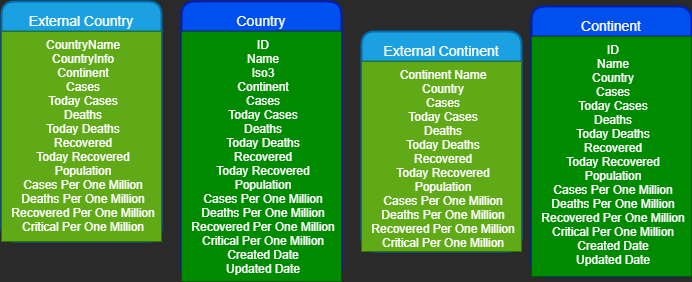

The diagram above was exported from draw.io. Its source (the exported page's mxGraphModel, read from the mxfile embedded in the PNG):
<mxGraphModel dx="782" dy="531" grid="1" gridSize="10" guides="1" tooltips="1" connect="1" arrows="1" fold="1" page="1" pageScale="1" pageWidth="850" pageHeight="1100" math="0" shadow="0">
  <root>
    <mxCell id="0" />
    <mxCell id="1" parent="0" />
    <mxCell id="HciTkqU_7Mrwpplqr8R2-12" value="&#10;External Country" style="swimlane;childLayout=stackLayout;horizontal=1;startSize=30;horizontalStack=0;rounded=1;fontSize=14;fontStyle=0;strokeWidth=2;resizeParent=0;resizeLast=1;shadow=0;dashed=0;align=center;verticalAlign=bottom;fillColor=#1ba1e2;fontColor=#ffffff;strokeColor=#006EAF;" vertex="1" parent="1">
      <mxGeometry x="130" y="10" width="160" height="240" as="geometry" />
    </mxCell>
    <mxCell id="HciTkqU_7Mrwpplqr8R2-13" value="CountryName&#10;CountryInfo&#10;Continent&#10;Cases&#10;Today Cases&#10;Deaths&#10;Today Deaths&#10;Recovered&#10;Today Recovered&#10;Population&#10;Cases Per One Million&#10;Deaths Per One Million&#10;Recovered Per One Million&#10;Critical Per One Million&#10;&#10;" style="align=center;strokeColor=#2D7600;fillColor=#60a917;spacingLeft=4;fontSize=12;verticalAlign=top;resizable=0;rotatable=0;part=1;fontColor=#ffffff;" vertex="1" parent="HciTkqU_7Mrwpplqr8R2-12">
      <mxGeometry y="30" width="160" height="210" as="geometry" />
    </mxCell>
    <mxCell id="HciTkqU_7Mrwpplqr8R2-20" value="&#10;Country" style="swimlane;childLayout=stackLayout;horizontal=1;startSize=30;horizontalStack=0;rounded=1;fontSize=14;fontStyle=0;strokeWidth=2;resizeParent=0;resizeLast=1;shadow=0;dashed=0;align=center;verticalAlign=bottom;fillColor=#0050ef;fontColor=#ffffff;strokeColor=#001DBC;labelBackgroundColor=none;labelBorderColor=none;" vertex="1" parent="1">
      <mxGeometry x="310" y="10" width="160" height="280" as="geometry" />
    </mxCell>
    <mxCell id="HciTkqU_7Mrwpplqr8R2-21" value="ID&#10;Name&#10;Iso3&#10;Continent&#10;Cases&#10;Today Cases&#10;Deaths&#10;Today Deaths&#10;Recovered&#10;Today Recovered&#10;Population&#10;Cases Per One Million&#10;Deaths Per One Million&#10;Recovered Per One Million&#10;Critical Per One Million&#10;Created Date&#10;Updated Date&#10;" style="align=center;strokeColor=#005700;fillColor=#008a00;spacingLeft=4;fontSize=12;verticalAlign=top;resizable=0;rotatable=0;part=1;fontColor=#ffffff;" vertex="1" parent="HciTkqU_7Mrwpplqr8R2-20">
      <mxGeometry y="30" width="160" height="250" as="geometry" />
    </mxCell>
    <mxCell id="HciTkqU_7Mrwpplqr8R2-22" value="&#10;External Continent" style="swimlane;childLayout=stackLayout;horizontal=1;startSize=30;horizontalStack=0;rounded=1;fontSize=14;fontStyle=0;strokeWidth=2;resizeParent=0;resizeLast=1;shadow=0;dashed=0;align=center;verticalAlign=bottom;fillColor=#1ba1e2;fontColor=#ffffff;strokeColor=#006EAF;" vertex="1" parent="1">
      <mxGeometry x="490" y="40" width="160" height="220" as="geometry" />
    </mxCell>
    <mxCell id="HciTkqU_7Mrwpplqr8R2-23" value="Continent Name&#10;Country&#10;Cases&#10;Today Cases&#10;Deaths&#10;Today Deaths&#10;Recovered&#10;Today Recovered&#10;Population&#10;Cases Per One Million&#10;Deaths Per One Million&#10;Recovered Per One Million&#10;Critical Per One Million&#10;&#10;" style="align=center;strokeColor=#2D7600;fillColor=#60a917;spacingLeft=4;fontSize=12;verticalAlign=top;resizable=0;rotatable=0;part=1;fontColor=#ffffff;" vertex="1" parent="HciTkqU_7Mrwpplqr8R2-22">
      <mxGeometry y="30" width="160" height="190" as="geometry" />
    </mxCell>
    <mxCell id="HciTkqU_7Mrwpplqr8R2-24" value="Continent" style="swimlane;childLayout=stackLayout;horizontal=1;startSize=30;horizontalStack=0;rounded=1;fontSize=14;fontStyle=0;strokeWidth=2;resizeParent=0;resizeLast=1;shadow=0;dashed=0;align=center;verticalAlign=bottom;fillColor=#0050ef;fontColor=#ffffff;strokeColor=#001DBC;" vertex="1" parent="1">
      <mxGeometry x="660" y="15" width="160" height="270" as="geometry" />
    </mxCell>
    <mxCell id="HciTkqU_7Mrwpplqr8R2-25" value="ID&#10;Name&#10;Country&#10;Cases&#10;Today Cases&#10;Deaths&#10;Today Deaths&#10;Recovered&#10;Today Recovered&#10;Population&#10;Cases Per One Million&#10;Deaths Per One Million&#10;Recovered Per One Million&#10;Critical Per One Million&#10;Created Date&#10;Updated Date&#10;&#10;" style="align=center;strokeColor=#005700;fillColor=#008a00;spacingLeft=4;fontSize=12;verticalAlign=top;resizable=0;rotatable=0;part=1;fontColor=#ffffff;" vertex="1" parent="HciTkqU_7Mrwpplqr8R2-24">
      <mxGeometry y="30" width="160" height="240" as="geometry" />
    </mxCell>
  </root>
</mxGraphModel>